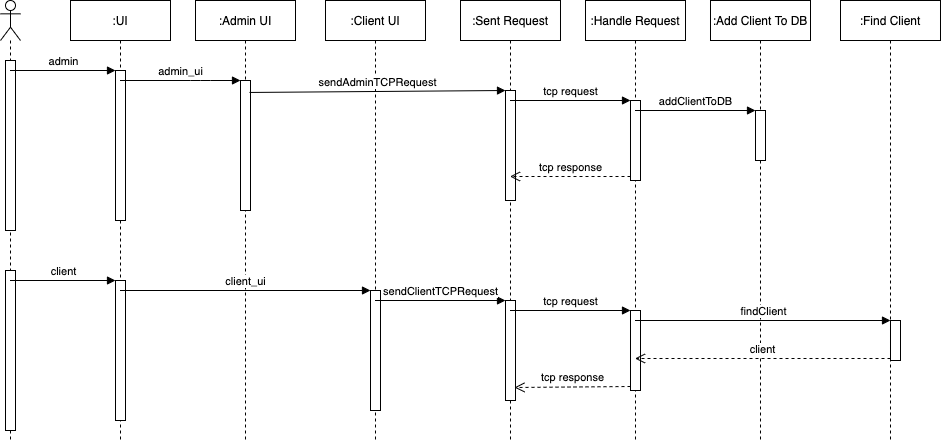

The diagram above was exported from draw.io. Its source (the exported page's mxGraphModel, read from the mxfile embedded in the PNG):
<mxGraphModel dx="1186" dy="662" grid="1" gridSize="10" guides="1" tooltips="1" connect="1" arrows="1" fold="1" page="1" pageScale="1" pageWidth="1169" pageHeight="1654" math="0" shadow="0">
  <root>
    <mxCell id="0" />
    <mxCell id="1" parent="0" />
    <mxCell id="RzOUWkOeIPoacOAMp6YL-1" value="" style="shape=umlLifeline;participant=umlActor;perimeter=lifelinePerimeter;whiteSpace=wrap;html=1;container=1;collapsible=0;recursiveResize=0;verticalAlign=top;spacingTop=36;outlineConnect=0;" vertex="1" parent="1">
      <mxGeometry x="40" y="40" width="20" height="440" as="geometry" />
    </mxCell>
    <mxCell id="RzOUWkOeIPoacOAMp6YL-2" value=":UI" style="shape=umlLifeline;perimeter=lifelinePerimeter;whiteSpace=wrap;html=1;container=1;collapsible=0;recursiveResize=0;outlineConnect=0;" vertex="1" parent="1">
      <mxGeometry x="110" y="40" width="100" height="440" as="geometry" />
    </mxCell>
    <mxCell id="RzOUWkOeIPoacOAMp6YL-3" value=":Admin UI" style="shape=umlLifeline;perimeter=lifelinePerimeter;whiteSpace=wrap;html=1;container=1;collapsible=0;recursiveResize=0;outlineConnect=0;" vertex="1" parent="1">
      <mxGeometry x="235" y="40" width="100" height="440" as="geometry" />
    </mxCell>
    <mxCell id="RzOUWkOeIPoacOAMp6YL-4" value=":Client UI" style="shape=umlLifeline;perimeter=lifelinePerimeter;whiteSpace=wrap;html=1;container=1;collapsible=0;recursiveResize=0;outlineConnect=0;" vertex="1" parent="1">
      <mxGeometry x="365" y="40" width="100" height="440" as="geometry" />
    </mxCell>
    <mxCell id="RzOUWkOeIPoacOAMp6YL-5" value=":Sent Request" style="shape=umlLifeline;perimeter=lifelinePerimeter;whiteSpace=wrap;html=1;container=1;collapsible=0;recursiveResize=0;outlineConnect=0;" vertex="1" parent="1">
      <mxGeometry x="500" y="40" width="100" height="440" as="geometry" />
    </mxCell>
    <mxCell id="RzOUWkOeIPoacOAMp6YL-6" value=":Handle Request" style="shape=umlLifeline;perimeter=lifelinePerimeter;whiteSpace=wrap;html=1;container=1;collapsible=0;recursiveResize=0;outlineConnect=0;" vertex="1" parent="1">
      <mxGeometry x="625" y="40" width="100" height="440" as="geometry" />
    </mxCell>
    <mxCell id="RzOUWkOeIPoacOAMp6YL-7" value="" style="html=1;points=[];perimeter=orthogonalPerimeter;" vertex="1" parent="1">
      <mxGeometry x="45" y="100" width="10" height="170" as="geometry" />
    </mxCell>
    <mxCell id="RzOUWkOeIPoacOAMp6YL-8" value="" style="html=1;points=[];perimeter=orthogonalPerimeter;" vertex="1" parent="1">
      <mxGeometry x="155" y="110" width="10" height="150" as="geometry" />
    </mxCell>
    <mxCell id="RzOUWkOeIPoacOAMp6YL-9" value="admin" style="html=1;verticalAlign=bottom;endArrow=block;entryX=0;entryY=0;" edge="1" target="RzOUWkOeIPoacOAMp6YL-8" parent="1" source="RzOUWkOeIPoacOAMp6YL-1">
      <mxGeometry relative="1" as="geometry">
        <mxPoint x="80" y="100" as="sourcePoint" />
      </mxGeometry>
    </mxCell>
    <mxCell id="RzOUWkOeIPoacOAMp6YL-11" value="" style="html=1;points=[];perimeter=orthogonalPerimeter;" vertex="1" parent="1">
      <mxGeometry x="280" y="120" width="10" height="130" as="geometry" />
    </mxCell>
    <mxCell id="RzOUWkOeIPoacOAMp6YL-12" value="admin_ui" style="html=1;verticalAlign=bottom;startArrow=none;endArrow=block;startSize=8;startFill=0;" edge="1" target="RzOUWkOeIPoacOAMp6YL-11" parent="1" source="RzOUWkOeIPoacOAMp6YL-2">
      <mxGeometry relative="1" as="geometry">
        <mxPoint x="220" y="120" as="sourcePoint" />
        <Array as="points">
          <mxPoint x="240" y="120" />
        </Array>
      </mxGeometry>
    </mxCell>
    <mxCell id="RzOUWkOeIPoacOAMp6YL-13" value="" style="html=1;points=[];perimeter=orthogonalPerimeter;" vertex="1" parent="1">
      <mxGeometry x="545" y="130" width="10" height="110" as="geometry" />
    </mxCell>
    <mxCell id="RzOUWkOeIPoacOAMp6YL-14" value="sendAdminTCPRequest" style="html=1;verticalAlign=bottom;endArrow=block;entryX=0;entryY=0;exitX=0.9;exitY=0.092;exitDx=0;exitDy=0;exitPerimeter=0;" edge="1" target="RzOUWkOeIPoacOAMp6YL-13" parent="1" source="RzOUWkOeIPoacOAMp6YL-11">
      <mxGeometry relative="1" as="geometry">
        <mxPoint x="345" y="130" as="sourcePoint" />
      </mxGeometry>
    </mxCell>
    <mxCell id="RzOUWkOeIPoacOAMp6YL-16" value="" style="html=1;points=[];perimeter=orthogonalPerimeter;" vertex="1" parent="1">
      <mxGeometry x="670" y="140" width="10" height="80" as="geometry" />
    </mxCell>
    <mxCell id="RzOUWkOeIPoacOAMp6YL-17" value="tcp request" style="html=1;verticalAlign=bottom;endArrow=block;entryX=0;entryY=0;" edge="1" target="RzOUWkOeIPoacOAMp6YL-16" parent="1" source="RzOUWkOeIPoacOAMp6YL-5">
      <mxGeometry relative="1" as="geometry">
        <mxPoint x="600" y="130" as="sourcePoint" />
      </mxGeometry>
    </mxCell>
    <mxCell id="RzOUWkOeIPoacOAMp6YL-18" value="tcp response" style="html=1;verticalAlign=bottom;endArrow=open;dashed=1;endSize=8;exitX=0;exitY=0.95;" edge="1" source="RzOUWkOeIPoacOAMp6YL-16" parent="1" target="RzOUWkOeIPoacOAMp6YL-5">
      <mxGeometry relative="1" as="geometry">
        <mxPoint x="600" y="206" as="targetPoint" />
      </mxGeometry>
    </mxCell>
    <mxCell id="RzOUWkOeIPoacOAMp6YL-19" value=":Add Client To DB" style="shape=umlLifeline;perimeter=lifelinePerimeter;whiteSpace=wrap;html=1;container=1;collapsible=0;recursiveResize=0;outlineConnect=0;" vertex="1" parent="1">
      <mxGeometry x="750" y="40" width="100" height="440" as="geometry" />
    </mxCell>
    <mxCell id="RzOUWkOeIPoacOAMp6YL-20" value="" style="html=1;points=[];perimeter=orthogonalPerimeter;" vertex="1" parent="RzOUWkOeIPoacOAMp6YL-19">
      <mxGeometry x="45" y="110" width="10" height="50" as="geometry" />
    </mxCell>
    <mxCell id="RzOUWkOeIPoacOAMp6YL-21" value="addClientToDB" style="html=1;verticalAlign=bottom;endArrow=block;entryX=0;entryY=0;" edge="1" target="RzOUWkOeIPoacOAMp6YL-20" parent="1" source="RzOUWkOeIPoacOAMp6YL-6">
      <mxGeometry relative="1" as="geometry">
        <mxPoint x="725" y="150" as="sourcePoint" />
      </mxGeometry>
    </mxCell>
    <mxCell id="RzOUWkOeIPoacOAMp6YL-23" value="" style="html=1;points=[];perimeter=orthogonalPerimeter;" vertex="1" parent="1">
      <mxGeometry x="45" y="310" width="10" height="160" as="geometry" />
    </mxCell>
    <mxCell id="RzOUWkOeIPoacOAMp6YL-24" value="" style="html=1;points=[];perimeter=orthogonalPerimeter;" vertex="1" parent="1">
      <mxGeometry x="155" y="320" width="10" height="140" as="geometry" />
    </mxCell>
    <mxCell id="RzOUWkOeIPoacOAMp6YL-25" value="client" style="html=1;verticalAlign=bottom;endArrow=block;entryX=0;entryY=0;" edge="1" target="RzOUWkOeIPoacOAMp6YL-24" parent="1" source="RzOUWkOeIPoacOAMp6YL-1">
      <mxGeometry relative="1" as="geometry">
        <mxPoint x="85" y="320" as="sourcePoint" />
      </mxGeometry>
    </mxCell>
    <mxCell id="RzOUWkOeIPoacOAMp6YL-27" value="" style="html=1;points=[];perimeter=orthogonalPerimeter;" vertex="1" parent="1">
      <mxGeometry x="410" y="330" width="10" height="120" as="geometry" />
    </mxCell>
    <mxCell id="RzOUWkOeIPoacOAMp6YL-28" value="client_ui" style="html=1;verticalAlign=bottom;endArrow=block;entryX=0;entryY=0;" edge="1" target="RzOUWkOeIPoacOAMp6YL-27" parent="1" source="RzOUWkOeIPoacOAMp6YL-2">
      <mxGeometry relative="1" as="geometry">
        <mxPoint x="180" y="330" as="sourcePoint" />
      </mxGeometry>
    </mxCell>
    <mxCell id="RzOUWkOeIPoacOAMp6YL-30" value="" style="html=1;points=[];perimeter=orthogonalPerimeter;" vertex="1" parent="1">
      <mxGeometry x="545" y="340" width="10" height="100" as="geometry" />
    </mxCell>
    <mxCell id="RzOUWkOeIPoacOAMp6YL-31" value="sendClientTCPRequest" style="html=1;verticalAlign=bottom;endArrow=block;entryX=0;entryY=0;" edge="1" target="RzOUWkOeIPoacOAMp6YL-30" parent="1" source="RzOUWkOeIPoacOAMp6YL-4">
      <mxGeometry relative="1" as="geometry">
        <mxPoint x="475" y="340" as="sourcePoint" />
      </mxGeometry>
    </mxCell>
    <mxCell id="RzOUWkOeIPoacOAMp6YL-33" value="" style="html=1;points=[];perimeter=orthogonalPerimeter;" vertex="1" parent="1">
      <mxGeometry x="670" y="350" width="10" height="80" as="geometry" />
    </mxCell>
    <mxCell id="RzOUWkOeIPoacOAMp6YL-34" value="tcp request" style="html=1;verticalAlign=bottom;endArrow=block;entryX=0;entryY=0;" edge="1" target="RzOUWkOeIPoacOAMp6YL-33" parent="1" source="RzOUWkOeIPoacOAMp6YL-5">
      <mxGeometry relative="1" as="geometry">
        <mxPoint x="600" y="350" as="sourcePoint" />
      </mxGeometry>
    </mxCell>
    <mxCell id="RzOUWkOeIPoacOAMp6YL-35" value="tcp response" style="html=1;verticalAlign=bottom;endArrow=open;dashed=1;endSize=8;exitX=0;exitY=0.95;entryX=0.9;entryY=0.87;entryDx=0;entryDy=0;entryPerimeter=0;" edge="1" source="RzOUWkOeIPoacOAMp6YL-33" parent="1" target="RzOUWkOeIPoacOAMp6YL-30">
      <mxGeometry relative="1" as="geometry">
        <mxPoint x="600" y="426" as="targetPoint" />
      </mxGeometry>
    </mxCell>
    <mxCell id="RzOUWkOeIPoacOAMp6YL-36" value=":Find Client" style="shape=umlLifeline;perimeter=lifelinePerimeter;whiteSpace=wrap;html=1;container=1;collapsible=0;recursiveResize=0;outlineConnect=0;" vertex="1" parent="1">
      <mxGeometry x="880" y="40" width="100" height="440" as="geometry" />
    </mxCell>
    <mxCell id="RzOUWkOeIPoacOAMp6YL-37" value="" style="html=1;points=[];perimeter=orthogonalPerimeter;" vertex="1" parent="1">
      <mxGeometry x="930" y="360" width="10" height="40" as="geometry" />
    </mxCell>
    <mxCell id="RzOUWkOeIPoacOAMp6YL-38" value="findClient" style="html=1;verticalAlign=bottom;endArrow=block;entryX=0;entryY=0;" edge="1" target="RzOUWkOeIPoacOAMp6YL-37" parent="1" source="RzOUWkOeIPoacOAMp6YL-6">
      <mxGeometry relative="1" as="geometry">
        <mxPoint x="860" y="350" as="sourcePoint" />
      </mxGeometry>
    </mxCell>
    <mxCell id="RzOUWkOeIPoacOAMp6YL-39" value="client" style="html=1;verticalAlign=bottom;endArrow=open;dashed=1;endSize=8;exitX=0;exitY=0.95;" edge="1" source="RzOUWkOeIPoacOAMp6YL-37" parent="1" target="RzOUWkOeIPoacOAMp6YL-6">
      <mxGeometry relative="1" as="geometry">
        <mxPoint x="860" y="426" as="targetPoint" />
      </mxGeometry>
    </mxCell>
  </root>
</mxGraphModel>